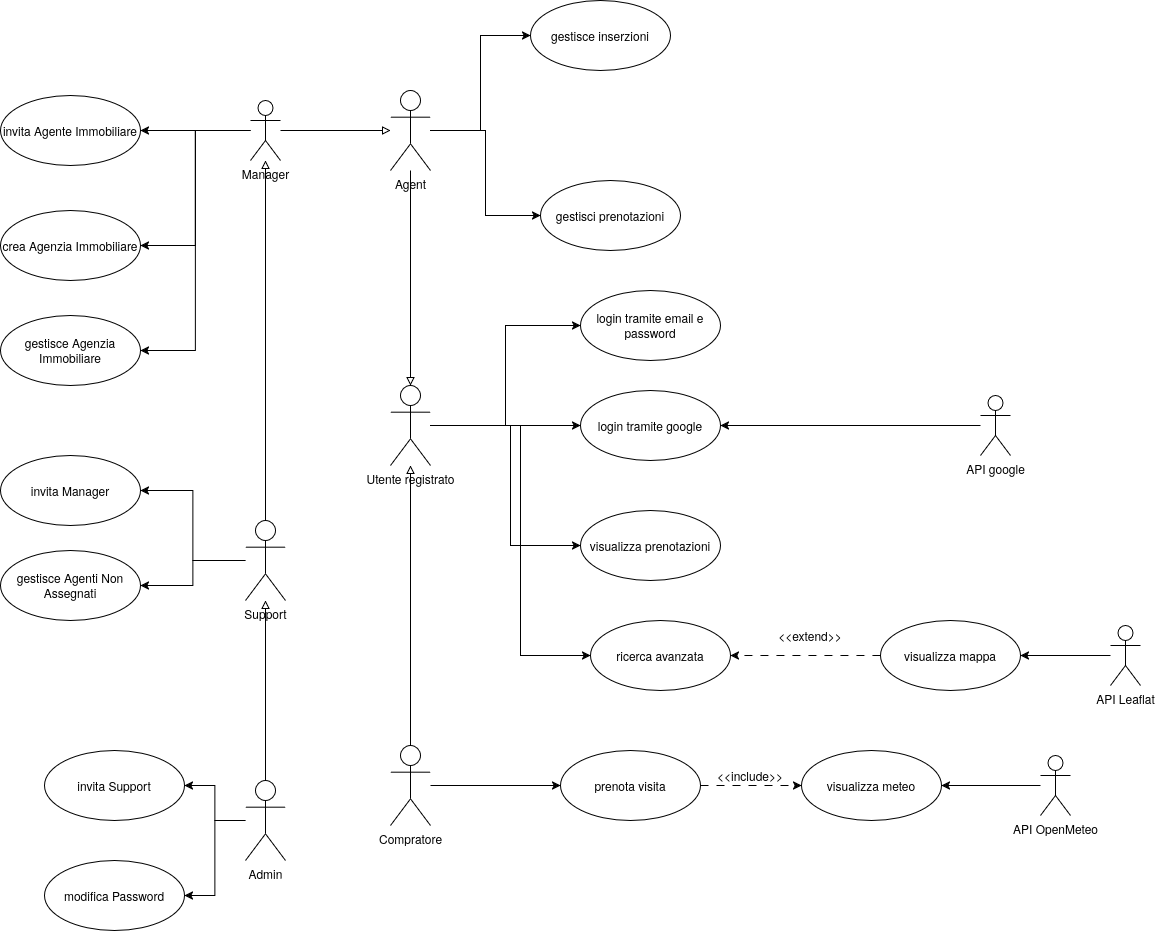

The diagram above was exported from draw.io. Its source (the exported page's mxGraphModel, read from the mxfile embedded in the PNG):
<mxGraphModel dx="1096" dy="857" grid="1" gridSize="10" guides="1" tooltips="1" connect="1" arrows="1" fold="1" page="1" pageScale="1" pageWidth="827" pageHeight="1169" math="0" shadow="0">
  <root>
    <mxCell id="0" />
    <mxCell id="1" parent="0" />
    <mxCell id="rkuuBd7U1UCIm380ps1b-8" edge="1" parent="1" source="rkuuBd7U1UCIm380ps1b-1" style="edgeStyle=orthogonalEdgeStyle;rounded=0;orthogonalLoop=1;jettySize=auto;html=1;entryX=0;entryY=0.5;entryDx=0;entryDy=0;" target="rkuuBd7U1UCIm380ps1b-9" value="">
      <mxGeometry relative="1" as="geometry">
        <mxPoint x="860" y="600.0000000000001" as="targetPoint" />
      </mxGeometry>
    </mxCell>
    <mxCell id="rkuuBd7U1UCIm380ps1b-20" edge="1" parent="1" source="rkuuBd7U1UCIm380ps1b-1" style="edgeStyle=orthogonalEdgeStyle;rounded=0;orthogonalLoop=1;jettySize=auto;html=1;" target="rkuuBd7U1UCIm380ps1b-10">
      <mxGeometry relative="1" as="geometry" />
    </mxCell>
    <mxCell id="FjMNtEYttoTV6rB2YnqT-4" edge="1" parent="1" source="rkuuBd7U1UCIm380ps1b-1" style="edgeStyle=orthogonalEdgeStyle;rounded=0;orthogonalLoop=1;jettySize=auto;html=1;entryX=0;entryY=0.5;entryDx=0;entryDy=0;" target="FjMNtEYttoTV6rB2YnqT-3">
      <mxGeometry relative="1" as="geometry">
        <Array as="points">
          <mxPoint x="880" y="615" />
          <mxPoint x="880" y="735" />
        </Array>
      </mxGeometry>
    </mxCell>
    <mxCell id="FjMNtEYttoTV6rB2YnqT-6" edge="1" parent="1" source="rkuuBd7U1UCIm380ps1b-1" style="edgeStyle=orthogonalEdgeStyle;rounded=0;orthogonalLoop=1;jettySize=auto;html=1;entryX=0;entryY=0.5;entryDx=0;entryDy=0;" target="rkuuBd7U1UCIm380ps1b-25">
      <mxGeometry relative="1" as="geometry">
        <Array as="points">
          <mxPoint x="890" y="615" />
          <mxPoint x="890" y="845" />
        </Array>
      </mxGeometry>
    </mxCell>
    <mxCell id="rkuuBd7U1UCIm380ps1b-1" parent="1" style="shape=umlActor;verticalLabelPosition=bottom;verticalAlign=top;html=1;" value="&lt;div&gt;Utente registrato&lt;/div&gt;" vertex="1">
      <mxGeometry height="80" width="40" x="760" y="575" as="geometry" />
    </mxCell>
    <mxCell id="rkuuBd7U1UCIm380ps1b-34" edge="1" parent="1" source="rkuuBd7U1UCIm380ps1b-4" style="edgeStyle=orthogonalEdgeStyle;rounded=0;orthogonalLoop=1;jettySize=auto;html=1;entryX=0;entryY=0.5;entryDx=0;entryDy=0;" target="rkuuBd7U1UCIm380ps1b-32">
      <mxGeometry relative="1" as="geometry" />
    </mxCell>
    <mxCell id="FjMNtEYttoTV6rB2YnqT-24" edge="1" parent="1" source="rkuuBd7U1UCIm380ps1b-4" style="edgeStyle=orthogonalEdgeStyle;rounded=0;orthogonalLoop=1;jettySize=auto;html=1;entryX=0;entryY=0.5;entryDx=0;entryDy=0;" target="FjMNtEYttoTV6rB2YnqT-23">
      <mxGeometry relative="1" as="geometry" />
    </mxCell>
    <mxCell id="rkuuBd7U1UCIm380ps1b-4" parent="1" style="shape=umlActor;verticalLabelPosition=bottom;verticalAlign=top;html=1;" value="Agent" vertex="1">
      <mxGeometry height="80" width="40" x="760" y="280" as="geometry" />
    </mxCell>
    <mxCell id="rkuuBd7U1UCIm380ps1b-30" edge="1" parent="1" source="rkuuBd7U1UCIm380ps1b-5" style="edgeStyle=orthogonalEdgeStyle;rounded=0;orthogonalLoop=1;jettySize=auto;html=1;entryX=0;entryY=0.5;entryDx=0;entryDy=0;" target="rkuuBd7U1UCIm380ps1b-29">
      <mxGeometry relative="1" as="geometry" />
    </mxCell>
    <mxCell id="y9wXW5TYGoyDqjQD9pjA-2" edge="1" parent="1" source="rkuuBd7U1UCIm380ps1b-5" style="edgeStyle=orthogonalEdgeStyle;rounded=0;orthogonalLoop=1;jettySize=auto;html=1;endArrow=block;endFill=0;" target="rkuuBd7U1UCIm380ps1b-1">
      <mxGeometry relative="1" as="geometry" />
    </mxCell>
    <mxCell id="rkuuBd7U1UCIm380ps1b-5" parent="1" style="shape=umlActor;verticalLabelPosition=bottom;verticalAlign=top;html=1;" value="Compratore" vertex="1">
      <mxGeometry height="80" width="40" x="760" y="935" as="geometry" />
    </mxCell>
    <mxCell id="rkuuBd7U1UCIm380ps1b-147" edge="1" parent="1" source="rkuuBd7U1UCIm380ps1b-6" style="edgeStyle=orthogonalEdgeStyle;rounded=0;orthogonalLoop=1;jettySize=auto;html=1;entryX=1;entryY=0.5;entryDx=0;entryDy=0;" target="rkuuBd7U1UCIm380ps1b-36">
      <mxGeometry relative="1" as="geometry" />
    </mxCell>
    <mxCell id="FjMNtEYttoTV6rB2YnqT-1" edge="1" parent="1" source="rkuuBd7U1UCIm380ps1b-6" style="edgeStyle=orthogonalEdgeStyle;rounded=0;orthogonalLoop=1;jettySize=auto;html=1;endArrow=block;endFill=0;" target="rkuuBd7U1UCIm380ps1b-144">
      <mxGeometry relative="1" as="geometry">
        <mxPoint x="640" y="430" as="targetPoint" />
      </mxGeometry>
    </mxCell>
    <mxCell id="_EPyoww5tpRdrSnD0D36-2" edge="1" parent="1" source="rkuuBd7U1UCIm380ps1b-6" style="edgeStyle=orthogonalEdgeStyle;rounded=0;orthogonalLoop=1;jettySize=auto;html=1;" target="_EPyoww5tpRdrSnD0D36-1">
      <mxGeometry relative="1" as="geometry" />
    </mxCell>
    <mxCell id="rkuuBd7U1UCIm380ps1b-6" parent="1" style="shape=umlActor;verticalLabelPosition=bottom;verticalAlign=top;html=1;" value="Support" vertex="1">
      <mxGeometry height="80" width="40" x="615" y="710" as="geometry" />
    </mxCell>
    <mxCell id="rkuuBd7U1UCIm380ps1b-9" parent="1" style="ellipse;whiteSpace=wrap;html=1;" value="login tramite email e password" vertex="1">
      <mxGeometry height="70" width="140" x="950" y="480" as="geometry" />
    </mxCell>
    <mxCell id="rkuuBd7U1UCIm380ps1b-10" parent="1" style="ellipse;whiteSpace=wrap;html=1;" value="login tramite google" vertex="1">
      <mxGeometry height="70" width="140" x="950" y="580" as="geometry" />
    </mxCell>
    <mxCell id="rkuuBd7U1UCIm380ps1b-13" parent="1" style="shape=umlActor;verticalLabelPosition=bottom;verticalAlign=top;html=1;" value="API google" vertex="1">
      <mxGeometry height="60" width="30" x="1350" y="585" as="geometry" />
    </mxCell>
    <mxCell id="rkuuBd7U1UCIm380ps1b-25" parent="1" style="ellipse;whiteSpace=wrap;html=1;" value="ricerca avanzata" vertex="1">
      <mxGeometry height="70" width="140" x="960" y="810" as="geometry" />
    </mxCell>
    <mxCell id="FjMNtEYttoTV6rB2YnqT-26" edge="1" parent="1" source="rkuuBd7U1UCIm380ps1b-29" style="edgeStyle=orthogonalEdgeStyle;rounded=0;orthogonalLoop=1;jettySize=auto;html=1;exitX=1;exitY=0.5;exitDx=0;exitDy=0;entryX=0;entryY=0.5;entryDx=0;entryDy=0;dashed=1;dashPattern=8 8;" target="FjMNtEYttoTV6rB2YnqT-25">
      <mxGeometry relative="1" as="geometry" />
    </mxCell>
    <mxCell id="rkuuBd7U1UCIm380ps1b-29" parent="1" style="ellipse;whiteSpace=wrap;html=1;" value="prenota visita" vertex="1">
      <mxGeometry height="70" width="140" x="930" y="940" as="geometry" />
    </mxCell>
    <mxCell id="rkuuBd7U1UCIm380ps1b-32" parent="1" style="ellipse;whiteSpace=wrap;html=1;" value="gestisci prenotazioni" vertex="1">
      <mxGeometry height="70" width="140" x="910" y="370" as="geometry" />
    </mxCell>
    <mxCell id="rkuuBd7U1UCIm380ps1b-36" parent="1" style="ellipse;whiteSpace=wrap;html=1;" value="invita Manager" vertex="1">
      <mxGeometry height="70" width="140" x="370" y="645" as="geometry" />
    </mxCell>
    <mxCell id="rkuuBd7U1UCIm380ps1b-146" edge="1" parent="1" source="rkuuBd7U1UCIm380ps1b-144" style="edgeStyle=orthogonalEdgeStyle;rounded=0;orthogonalLoop=1;jettySize=auto;html=1;" target="rkuuBd7U1UCIm380ps1b-145">
      <mxGeometry relative="1" as="geometry" />
    </mxCell>
    <mxCell id="FjMNtEYttoTV6rB2YnqT-2" edge="1" parent="1" source="rkuuBd7U1UCIm380ps1b-144" style="edgeStyle=orthogonalEdgeStyle;rounded=0;orthogonalLoop=1;jettySize=auto;html=1;endArrow=block;endFill=0;" target="rkuuBd7U1UCIm380ps1b-4">
      <mxGeometry relative="1" as="geometry" />
    </mxCell>
    <mxCell id="FjMNtEYttoTV6rB2YnqT-21" edge="1" parent="1" source="rkuuBd7U1UCIm380ps1b-144" style="edgeStyle=orthogonalEdgeStyle;rounded=0;orthogonalLoop=1;jettySize=auto;html=1;entryX=1;entryY=0.5;entryDx=0;entryDy=0;" target="FjMNtEYttoTV6rB2YnqT-19">
      <mxGeometry relative="1" as="geometry" />
    </mxCell>
    <mxCell id="FjMNtEYttoTV6rB2YnqT-22" edge="1" parent="1" source="rkuuBd7U1UCIm380ps1b-144" style="edgeStyle=orthogonalEdgeStyle;rounded=0;orthogonalLoop=1;jettySize=auto;html=1;entryX=1;entryY=0.5;entryDx=0;entryDy=0;" target="FjMNtEYttoTV6rB2YnqT-20">
      <mxGeometry relative="1" as="geometry" />
    </mxCell>
    <mxCell id="rkuuBd7U1UCIm380ps1b-144" parent="1" style="shape=umlActor;verticalLabelPosition=bottom;verticalAlign=top;html=1;" value="Manager" vertex="1">
      <mxGeometry height="60" width="30" x="620" y="290" as="geometry" />
    </mxCell>
    <mxCell id="rkuuBd7U1UCIm380ps1b-145" parent="1" style="ellipse;whiteSpace=wrap;html=1;" value="invita Agente Immobiliare" vertex="1">
      <mxGeometry height="70" width="140" x="370" y="285" as="geometry" />
    </mxCell>
    <mxCell id="rkuuBd7U1UCIm380ps1b-154" parent="1" style="ellipse;whiteSpace=wrap;html=1;" value="&lt;div&gt;modifica Password&lt;/div&gt;" vertex="1">
      <mxGeometry height="70" width="140" x="414" y="1050" as="geometry" />
    </mxCell>
    <mxCell id="y9wXW5TYGoyDqjQD9pjA-1" edge="1" parent="1" source="rkuuBd7U1UCIm380ps1b-4" style="edgeStyle=orthogonalEdgeStyle;rounded=0;orthogonalLoop=1;jettySize=auto;html=1;entryX=0.5;entryY=0;entryDx=0;entryDy=0;entryPerimeter=0;endArrow=block;endFill=0;" target="rkuuBd7U1UCIm380ps1b-1">
      <mxGeometry relative="1" as="geometry" />
    </mxCell>
    <mxCell id="y9wXW5TYGoyDqjQD9pjA-12" edge="1" parent="1" source="rkuuBd7U1UCIm380ps1b-13" style="edgeStyle=orthogonalEdgeStyle;rounded=0;orthogonalLoop=1;jettySize=auto;html=1;endArrow=classic;endFill=1;" target="rkuuBd7U1UCIm380ps1b-10">
      <mxGeometry relative="1" as="geometry">
        <mxPoint x="1215" y="685" as="targetPoint" />
      </mxGeometry>
    </mxCell>
    <mxCell id="FjMNtEYttoTV6rB2YnqT-3" parent="1" style="ellipse;whiteSpace=wrap;html=1;" value="&lt;div&gt;visualizza prenotazioni&lt;/div&gt;" vertex="1">
      <mxGeometry height="70" width="140" x="950" y="700" as="geometry" />
    </mxCell>
    <mxCell id="FjMNtEYttoTV6rB2YnqT-11" edge="1" parent="1" source="FjMNtEYttoTV6rB2YnqT-9" style="edgeStyle=orthogonalEdgeStyle;rounded=0;orthogonalLoop=1;jettySize=auto;html=1;endArrow=block;endFill=0;" target="rkuuBd7U1UCIm380ps1b-6">
      <mxGeometry relative="1" as="geometry" />
    </mxCell>
    <mxCell id="FjMNtEYttoTV6rB2YnqT-16" edge="1" parent="1" source="FjMNtEYttoTV6rB2YnqT-9" style="edgeStyle=orthogonalEdgeStyle;rounded=0;orthogonalLoop=1;jettySize=auto;html=1;entryX=1;entryY=0.5;entryDx=0;entryDy=0;" target="FjMNtEYttoTV6rB2YnqT-15">
      <mxGeometry relative="1" as="geometry" />
    </mxCell>
    <mxCell id="FjMNtEYttoTV6rB2YnqT-18" edge="1" parent="1" source="FjMNtEYttoTV6rB2YnqT-9" style="edgeStyle=orthogonalEdgeStyle;rounded=0;orthogonalLoop=1;jettySize=auto;html=1;entryX=1;entryY=0.5;entryDx=0;entryDy=0;" target="rkuuBd7U1UCIm380ps1b-154">
      <mxGeometry relative="1" as="geometry" />
    </mxCell>
    <mxCell id="FjMNtEYttoTV6rB2YnqT-9" parent="1" style="shape=umlActor;verticalLabelPosition=bottom;verticalAlign=top;html=1;" value="Admin" vertex="1">
      <mxGeometry height="80" width="40" x="615" y="970" as="geometry" />
    </mxCell>
    <mxCell id="FjMNtEYttoTV6rB2YnqT-15" parent="1" style="ellipse;whiteSpace=wrap;html=1;" value="&lt;div&gt;invita Support&lt;/div&gt;" vertex="1">
      <mxGeometry height="70" width="140" x="414" y="940" as="geometry" />
    </mxCell>
    <mxCell id="FjMNtEYttoTV6rB2YnqT-19" parent="1" style="ellipse;whiteSpace=wrap;html=1;" value="crea Agenzia Immobiliare" vertex="1">
      <mxGeometry height="70" width="140" x="370" y="400" as="geometry" />
    </mxCell>
    <mxCell id="FjMNtEYttoTV6rB2YnqT-20" parent="1" style="ellipse;whiteSpace=wrap;html=1;" value="gestisce Agenzia Immobiliare" vertex="1">
      <mxGeometry height="70" width="140" x="370" y="505" as="geometry" />
    </mxCell>
    <mxCell id="FjMNtEYttoTV6rB2YnqT-23" parent="1" style="ellipse;whiteSpace=wrap;html=1;" value="&lt;div&gt;gestisce inserzioni&lt;/div&gt;" vertex="1">
      <mxGeometry height="70" width="140" x="900" y="190" as="geometry" />
    </mxCell>
    <mxCell id="FjMNtEYttoTV6rB2YnqT-25" parent="1" style="ellipse;whiteSpace=wrap;html=1;" value="&lt;div&gt;visualizza meteo&lt;/div&gt;" vertex="1">
      <mxGeometry height="70" width="140" x="1171" y="940" as="geometry" />
    </mxCell>
    <mxCell id="FjMNtEYttoTV6rB2YnqT-28" parent="1" style="text;html=1;whiteSpace=wrap;strokeColor=none;fillColor=none;align=center;verticalAlign=middle;rounded=0;" value="&amp;lt;&amp;lt;include&amp;gt;&amp;gt;" vertex="1">
      <mxGeometry height="30" width="60" x="1090" y="950" as="geometry" />
    </mxCell>
    <mxCell id="FjMNtEYttoTV6rB2YnqT-30" edge="1" parent="1" source="FjMNtEYttoTV6rB2YnqT-29" style="edgeStyle=orthogonalEdgeStyle;rounded=0;orthogonalLoop=1;jettySize=auto;html=1;entryX=1;entryY=0.5;entryDx=0;entryDy=0;" target="FjMNtEYttoTV6rB2YnqT-25">
      <mxGeometry relative="1" as="geometry" />
    </mxCell>
    <object label="&lt;div&gt;API OpenMeteo&lt;/div&gt;" id="FjMNtEYttoTV6rB2YnqT-29">
      <mxCell parent="1" style="shape=umlActor;verticalLabelPosition=bottom;verticalAlign=top;html=1;" vertex="1">
        <mxGeometry height="60" width="30" x="1410" y="945" as="geometry" />
      </mxCell>
    </object>
    <mxCell id="FjMNtEYttoTV6rB2YnqT-36" edge="1" parent="1" source="FjMNtEYttoTV6rB2YnqT-35" style="edgeStyle=orthogonalEdgeStyle;rounded=0;orthogonalLoop=1;jettySize=auto;html=1;dashed=1;dashPattern=8 8;" target="rkuuBd7U1UCIm380ps1b-25">
      <mxGeometry relative="1" as="geometry" />
    </mxCell>
    <mxCell id="FjMNtEYttoTV6rB2YnqT-35" parent="1" style="ellipse;whiteSpace=wrap;html=1;" value="&lt;div&gt;visualizza mappa&lt;/div&gt;" vertex="1">
      <mxGeometry height="70" width="140" x="1250" y="810" as="geometry" />
    </mxCell>
    <mxCell id="FjMNtEYttoTV6rB2YnqT-37" parent="1" style="text;html=1;whiteSpace=wrap;strokeColor=none;fillColor=none;align=center;verticalAlign=middle;rounded=0;" value="&amp;lt;&amp;lt;extend&amp;gt;&amp;gt;" vertex="1">
      <mxGeometry height="30" width="60" x="1150" y="810" as="geometry" />
    </mxCell>
    <mxCell id="FjMNtEYttoTV6rB2YnqT-39" edge="1" parent="1" source="FjMNtEYttoTV6rB2YnqT-38" style="edgeStyle=orthogonalEdgeStyle;rounded=0;orthogonalLoop=1;jettySize=auto;html=1;entryX=1;entryY=0.5;entryDx=0;entryDy=0;" target="FjMNtEYttoTV6rB2YnqT-35">
      <mxGeometry relative="1" as="geometry" />
    </mxCell>
    <object label="&lt;div&gt;API Leaflat&lt;/div&gt;" id="FjMNtEYttoTV6rB2YnqT-38">
      <mxCell parent="1" style="shape=umlActor;verticalLabelPosition=bottom;verticalAlign=top;html=1;" vertex="1">
        <mxGeometry height="60" width="30" x="1480" y="815" as="geometry" />
      </mxCell>
    </object>
    <mxCell id="_EPyoww5tpRdrSnD0D36-1" parent="1" style="ellipse;whiteSpace=wrap;html=1;" value="gestisce Agenti Non Assegnati" vertex="1">
      <mxGeometry height="70" width="140" x="370" y="740" as="geometry" />
    </mxCell>
  </root>
</mxGraphModel>